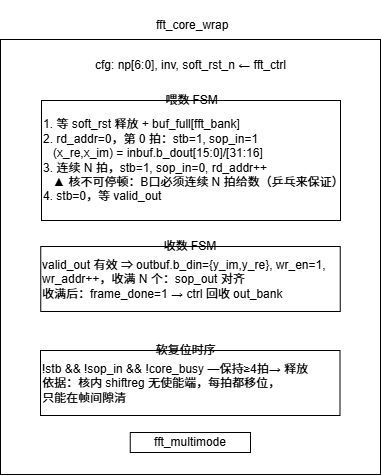

The diagram above was exported from draw.io. Its source (the exported page's mxGraphModel, read from the mxfile embedded in the PNG):
<mxGraphModel dx="-226" dy="875" grid="1" gridSize="10" guides="1" tooltips="1" connect="1" arrows="1" fold="1" page="1" pageScale="1" pageWidth="827" pageHeight="1169" math="0" shadow="0">
  <root>
    <mxCell id="0" />
    <mxCell id="1" parent="0" />
    <mxCell id="rJlhDFSXdrPpIgM6pkPZ-1" value="" style="rounded=0;whiteSpace=wrap;html=1;" parent="1" vertex="1">
      <mxGeometry x="1890" y="149" width="380" height="435" as="geometry" />
    </mxCell>
    <mxCell id="rJlhDFSXdrPpIgM6pkPZ-2" value="&lt;pre style=&quot;&quot;&gt;&lt;code style=&quot;&quot;&gt;&lt;font face=&quot;Helvetica&quot;&gt; fft_core_wrap&lt;/font&gt;&lt;/code&gt;&lt;/pre&gt;" style="text;html=1;align=center;verticalAlign=middle;resizable=0;points=[];autosize=1;strokeColor=none;fillColor=none;" parent="1" vertex="1">
      <mxGeometry x="2029.75" y="110" width="100" height="50" as="geometry" />
    </mxCell>
    <mxCell id="rJlhDFSXdrPpIgM6pkPZ-3" value="&lt;pre&gt;&lt;code&gt;&lt;font face=&quot;Helvetica&quot;&gt;cfg: np[6:0], inv, soft_rst_n ← fft_ctrl&lt;/font&gt;&lt;/code&gt;&lt;/pre&gt;" style="text;html=1;align=center;verticalAlign=middle;resizable=0;points=[];autosize=1;strokeColor=none;fillColor=none;" parent="1" vertex="1">
      <mxGeometry x="1975" y="150" width="210" height="50" as="geometry" />
    </mxCell>
    <mxCell id="rJlhDFSXdrPpIgM6pkPZ-4" value="&lt;pre&gt;&lt;code&gt;&lt;font face=&quot;Helvetica&quot;&gt;1. 等 soft_rst 释放 + buf_full[fft_bank]&lt;br&gt;2. rd_addr=0，第 0 拍：stb=1, sop_in=1&lt;br&gt;   (x_re,x_im) = inbuf.b_dout[15:0]/[31:16]&lt;br&gt;3. 连续 N 拍，stb=1, sop_in=0, rd_addr++&lt;br&gt;   ▲ 核不可停顿：B口必须连续 N 拍给数（乒乓来保证）&lt;br&gt;4. stb=0，等 valid_out&lt;/font&gt;&lt;/code&gt;&lt;/pre&gt;" style="rounded=0;whiteSpace=wrap;html=1;align=left;movable=1;resizable=1;rotatable=1;deletable=1;editable=1;locked=0;connectable=1;" parent="1" vertex="1">
      <mxGeometry x="1931" y="210" width="299" height="120" as="geometry" />
    </mxCell>
    <mxCell id="rJlhDFSXdrPpIgM6pkPZ-5" value="&lt;pre&gt;&lt;code&gt;&lt;font face=&quot;Helvetica&quot;&gt;————喂数 FSM————&lt;/font&gt;&lt;/code&gt;&lt;/pre&gt;" style="text;html=1;align=center;verticalAlign=middle;resizable=1;points=[];autosize=1;strokeColor=none;fillColor=none;movable=1;rotatable=1;deletable=1;editable=1;locked=0;connectable=1;" parent="1" vertex="1">
      <mxGeometry x="1995.5" y="185" width="170" height="50" as="geometry" />
    </mxCell>
    <mxCell id="rJlhDFSXdrPpIgM6pkPZ-6" value="" style="group" parent="1" vertex="1" connectable="0">
      <mxGeometry x="1930.25" y="331" width="299.5" height="90" as="geometry" />
    </mxCell>
    <mxCell id="rJlhDFSXdrPpIgM6pkPZ-7" value="&lt;pre&gt;&lt;pre style=&quot;&quot;&gt;&lt;code&gt;&lt;font face=&quot;Helvetica&quot;&gt;valid_out 有效 ⇒ outbuf.b_din={y_im,y_re}, wr_en=1,&lt;br&gt;wr_addr++，收满 N 个：sop_out 对齐&lt;br&gt;收满后：frame_done=1 → ctrl 回收 out_bank&lt;/font&gt;&lt;/code&gt;&lt;/pre&gt;&lt;/pre&gt;" style="rounded=0;whiteSpace=wrap;html=1;align=left;movable=1;resizable=1;rotatable=1;deletable=1;editable=1;locked=0;connectable=1;" parent="rJlhDFSXdrPpIgM6pkPZ-6" vertex="1">
      <mxGeometry y="25" width="299.5" height="65" as="geometry" />
    </mxCell>
    <mxCell id="rJlhDFSXdrPpIgM6pkPZ-8" value="&lt;pre&gt;&lt;code&gt;&lt;font face=&quot;Helvetica&quot;&gt;  ————收数 FSM————&lt;/font&gt;&lt;/code&gt;&lt;/pre&gt;" style="text;html=1;align=center;verticalAlign=middle;resizable=1;points=[];autosize=1;strokeColor=none;fillColor=none;movable=1;rotatable=1;deletable=1;editable=1;locked=0;connectable=1;" parent="rJlhDFSXdrPpIgM6pkPZ-6" vertex="1">
      <mxGeometry x="55.25" width="180" height="50" as="geometry" />
    </mxCell>
    <mxCell id="rJlhDFSXdrPpIgM6pkPZ-9" value="" style="group" parent="1" vertex="1" connectable="0">
      <mxGeometry x="1930" y="435" width="299.5" height="90" as="geometry" />
    </mxCell>
    <mxCell id="rJlhDFSXdrPpIgM6pkPZ-10" value="&lt;pre&gt;&lt;pre style=&quot;&quot;&gt;&lt;pre style=&quot;&quot;&gt;&lt;code&gt;&lt;font face=&quot;Helvetica&quot;&gt;!stb &amp;amp;&amp;amp; !sop_in &amp;amp;&amp;amp; !core_busy —保持≥4拍→ 释放&lt;br&gt;依据：核内 shiftreg 无使能端，每拍都移位，&lt;br&gt;只能在帧间隙清&lt;/font&gt;&lt;/code&gt;&lt;/pre&gt;&lt;/pre&gt;&lt;/pre&gt;" style="rounded=0;whiteSpace=wrap;html=1;align=left;movable=1;resizable=1;rotatable=1;deletable=1;editable=1;locked=0;connectable=1;" parent="rJlhDFSXdrPpIgM6pkPZ-9" vertex="1">
      <mxGeometry y="25" width="299.5" height="65" as="geometry" />
    </mxCell>
    <mxCell id="rJlhDFSXdrPpIgM6pkPZ-11" value="&lt;pre&gt;&lt;code&gt;&lt;font face=&quot;Helvetica&quot;&gt;————软复位时序————&lt;/font&gt;&lt;/code&gt;&lt;/pre&gt;" style="text;html=1;align=center;verticalAlign=middle;resizable=1;points=[];autosize=1;strokeColor=none;fillColor=none;movable=1;rotatable=1;deletable=1;editable=1;locked=0;connectable=1;" parent="rJlhDFSXdrPpIgM6pkPZ-9" vertex="1">
      <mxGeometry x="55.25" width="180" height="50" as="geometry" />
    </mxCell>
    <mxCell id="rJlhDFSXdrPpIgM6pkPZ-12" value="&lt;pre&gt;&lt;code&gt;&lt;font face=&quot;Helvetica&quot;&gt;fft_multimode&lt;/font&gt;&lt;/code&gt;&lt;/pre&gt;" style="rounded=0;whiteSpace=wrap;html=1;" parent="1" vertex="1">
      <mxGeometry x="2019.75" y="542" width="120.25" height="20" as="geometry" />
    </mxCell>
  </root>
</mxGraphModel>